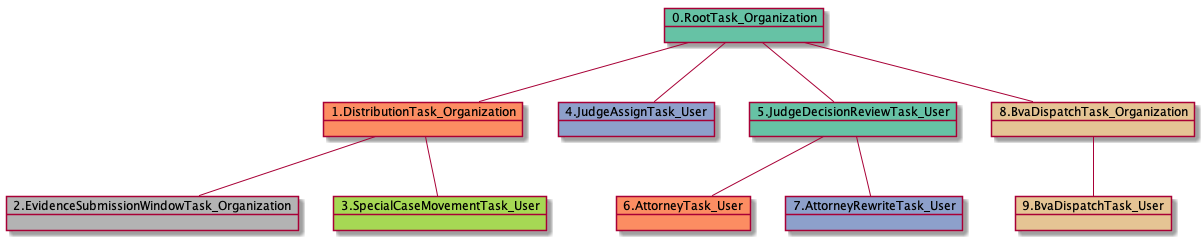

The diagram above was rendered by PlantUML. Its source (embedded in the PNG):
@startuml
object 0.RootTask_Organization #66c2a5
object 1.DistributionTask_Organization #fc8d62
object 2.EvidenceSubmissionWindowTask_Organization #b3b3b3
object 3.SpecialCaseMovementTask_User #a6d854
object 4.JudgeAssignTask_User #8da0cb
object 5.JudgeDecisionReviewTask_User #66c2a5
object 6.AttorneyTask_User #fc8d62
object 7.AttorneyRewriteTask_User #8da0cb
object 8.BvaDispatchTask_Organization #e5c494
object 9.BvaDispatchTask_User #e5c494
0.RootTask_Organization -- 1.DistributionTask_Organization
1.DistributionTask_Organization -- 2.EvidenceSubmissionWindowTask_Organization
1.DistributionTask_Organization -- 3.SpecialCaseMovementTask_User
0.RootTask_Organization -- 4.JudgeAssignTask_User
0.RootTask_Organization -- 5.JudgeDecisionReviewTask_User
5.JudgeDecisionReviewTask_User -- 6.AttorneyTask_User
5.JudgeDecisionReviewTask_User -- 7.AttorneyRewriteTask_User
0.RootTask_Organization -- 8.BvaDispatchTask_Organization
8.BvaDispatchTask_Organization -- 9.BvaDispatchTask_User
@enduml